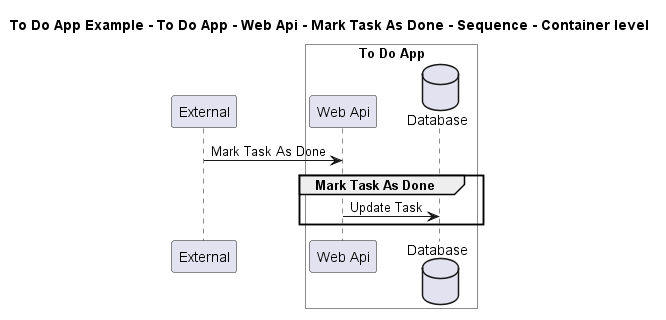

The diagram above was rendered by PlantUML. Its source (embedded in the PNG):
@startuml

title To Do App Example - To Do App - Web Api - Mark Task As Done - Sequence - Container level

participant "External" as C4InterFlow.SoftwareSystems.ExternalSystem

box "To Do App" #White
    participant "Web Api" as ToDoAppExample.SoftwareSystems.ToDoApp.Containers.WebApi
    database "Database" as ToDoAppExample.SoftwareSystems.ToDoApp.Containers.Database
end box


C4InterFlow.SoftwareSystems.ExternalSystem -> ToDoAppExample.SoftwareSystems.ToDoApp.Containers.WebApi : Mark Task As Done
group Mark Task As Done
ToDoAppExample.SoftwareSystems.ToDoApp.Containers.WebApi -> ToDoAppExample.SoftwareSystems.ToDoApp.Containers.Database : Update Task
end


@enduml